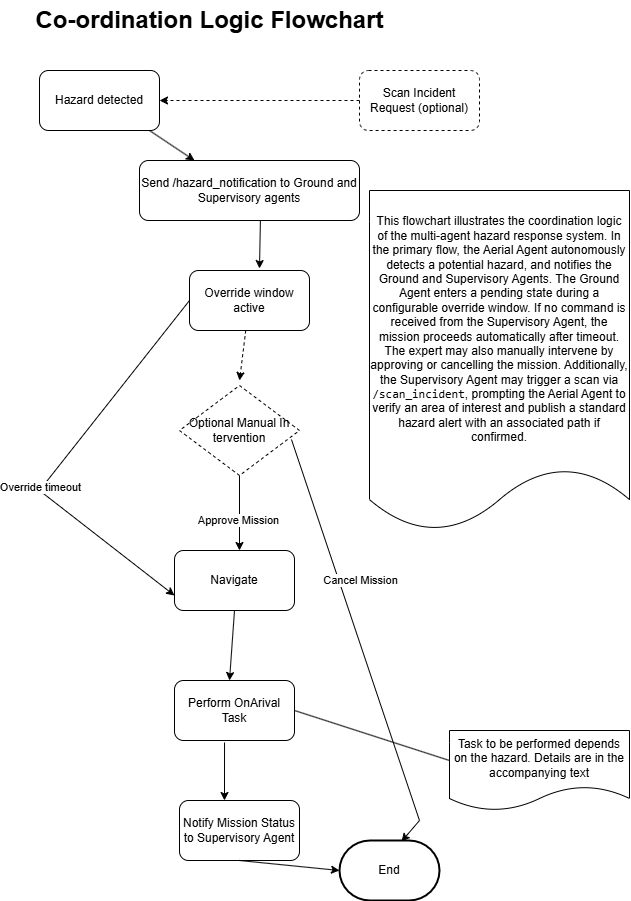

The diagram above was exported from draw.io. Its source (the exported page's mxGraphModel, read from the mxfile embedded in the PNG):
<mxGraphModel dx="1848" dy="1185" grid="1" gridSize="10" guides="1" tooltips="1" connect="1" arrows="1" fold="1" page="1" pageScale="1" pageWidth="850" pageHeight="1100" math="0" shadow="0">
  <root>
    <mxCell id="aFT3yaKOgvd-vADRiMnr-0" />
    <mxCell id="aFT3yaKOgvd-vADRiMnr-1" parent="aFT3yaKOgvd-vADRiMnr-0" />
    <mxCell id="91JFlWl9PxTL7EX689pW-0" value="Hazard detected" style="rounded=1;whiteSpace=wrap;html=1;" parent="aFT3yaKOgvd-vADRiMnr-1" vertex="1">
      <mxGeometry x="230" y="140" width="120" height="60" as="geometry" />
    </mxCell>
    <mxCell id="91JFlWl9PxTL7EX689pW-1" value="Send /hazard_notification to Ground and Supervisory agents" style="rounded=1;whiteSpace=wrap;html=1;" parent="aFT3yaKOgvd-vADRiMnr-1" vertex="1">
      <mxGeometry x="330" y="230" width="220" height="60" as="geometry" />
    </mxCell>
    <mxCell id="91JFlWl9PxTL7EX689pW-2" value="Override window active" style="rounded=1;whiteSpace=wrap;html=1;" parent="aFT3yaKOgvd-vADRiMnr-1" vertex="1">
      <mxGeometry x="380" y="340" width="120" height="60" as="geometry" />
    </mxCell>
    <mxCell id="91JFlWl9PxTL7EX689pW-3" value="Optional Manual In tervention" style="rhombus;whiteSpace=wrap;html=1;dashed=1;" parent="aFT3yaKOgvd-vADRiMnr-1" vertex="1">
      <mxGeometry x="370" y="455" width="120" height="90" as="geometry" />
    </mxCell>
    <mxCell id="91JFlWl9PxTL7EX689pW-4" value="Navigate" style="rounded=1;whiteSpace=wrap;html=1;" parent="aFT3yaKOgvd-vADRiMnr-1" vertex="1">
      <mxGeometry x="365" y="620" width="120" height="60" as="geometry" />
    </mxCell>
    <mxCell id="91JFlWl9PxTL7EX689pW-5" value="Perform OnArival Task" style="rounded=1;whiteSpace=wrap;html=1;" parent="aFT3yaKOgvd-vADRiMnr-1" vertex="1">
      <mxGeometry x="365" y="750" width="120" height="60" as="geometry" />
    </mxCell>
    <mxCell id="91JFlWl9PxTL7EX689pW-7" value="Scan Incident Request (optional)" style="rounded=1;whiteSpace=wrap;html=1;dashed=1;" parent="aFT3yaKOgvd-vADRiMnr-1" vertex="1">
      <mxGeometry x="550" y="140" width="120" height="60" as="geometry" />
    </mxCell>
    <mxCell id="91JFlWl9PxTL7EX689pW-8" value="" style="endArrow=classic;html=1;rounded=0;exitX=0.5;exitY=1;exitDx=0;exitDy=0;" parent="aFT3yaKOgvd-vADRiMnr-1" source="91JFlWl9PxTL7EX689pW-3" edge="1">
      <mxGeometry width="50" height="50" relative="1" as="geometry">
        <mxPoint x="367.04" y="536.02" as="sourcePoint" />
        <mxPoint x="430" y="620" as="targetPoint" />
      </mxGeometry>
    </mxCell>
    <mxCell id="91JFlWl9PxTL7EX689pW-9" value="Approve Mission" style="edgeLabel;html=1;align=center;verticalAlign=middle;resizable=0;points=[];" parent="91JFlWl9PxTL7EX689pW-8" vertex="1" connectable="0">
      <mxGeometry x="0.1683" y="-2" relative="1" as="geometry">
        <mxPoint as="offset" />
      </mxGeometry>
    </mxCell>
    <mxCell id="91JFlWl9PxTL7EX689pW-10" value="" style="endArrow=classic;html=1;rounded=0;entryX=0.62;entryY=0.017;entryDx=0;entryDy=0;entryPerimeter=0;exitX=0.933;exitY=0.6;exitDx=0;exitDy=0;exitPerimeter=0;" parent="aFT3yaKOgvd-vADRiMnr-1" target="91JFlWl9PxTL7EX689pW-12" edge="1" source="91JFlWl9PxTL7EX689pW-3">
      <mxGeometry width="50" height="50" relative="1" as="geometry">
        <mxPoint x="490" y="540" as="sourcePoint" />
        <mxPoint x="630" y="540" as="targetPoint" />
        <Array as="points">
          <mxPoint x="610" y="890" />
        </Array>
      </mxGeometry>
    </mxCell>
    <mxCell id="91JFlWl9PxTL7EX689pW-11" value="Cancel Mission" style="edgeLabel;html=1;align=center;verticalAlign=middle;resizable=0;points=[];" parent="91JFlWl9PxTL7EX689pW-10" vertex="1" connectable="0">
      <mxGeometry x="-0.3091" y="-1" relative="1" as="geometry">
        <mxPoint x="22" as="offset" />
      </mxGeometry>
    </mxCell>
    <mxCell id="91JFlWl9PxTL7EX689pW-12" value="End" style="strokeWidth=2;html=1;shape=mxgraph.flowchart.terminator;whiteSpace=wrap;" parent="aFT3yaKOgvd-vADRiMnr-1" vertex="1">
      <mxGeometry x="530" y="910" width="100" height="60" as="geometry" />
    </mxCell>
    <mxCell id="91JFlWl9PxTL7EX689pW-14" value="Notify Mission Status to Supervisory Agent" style="rounded=1;whiteSpace=wrap;html=1;" parent="aFT3yaKOgvd-vADRiMnr-1" vertex="1">
      <mxGeometry x="370" y="870" width="120" height="60" as="geometry" />
    </mxCell>
    <mxCell id="91JFlWl9PxTL7EX689pW-17" value="" style="endArrow=classic;html=1;rounded=0;entryX=0.25;entryY=0;entryDx=0;entryDy=0;" parent="aFT3yaKOgvd-vADRiMnr-1" target="91JFlWl9PxTL7EX689pW-1" edge="1">
      <mxGeometry width="50" height="50" relative="1" as="geometry">
        <mxPoint x="340" y="200" as="sourcePoint" />
        <mxPoint x="390" y="150" as="targetPoint" />
      </mxGeometry>
    </mxCell>
    <mxCell id="91JFlWl9PxTL7EX689pW-19" value="" style="endArrow=classic;html=1;rounded=0;entryX=0.75;entryY=0;entryDx=0;entryDy=0;exitX=0.595;exitY=1.033;exitDx=0;exitDy=0;exitPerimeter=0;" parent="aFT3yaKOgvd-vADRiMnr-1" edge="1">
      <mxGeometry width="50" height="50" relative="1" as="geometry">
        <mxPoint x="450.9000000000001" y="290" as="sourcePoint" />
        <mxPoint x="450" y="338.02" as="targetPoint" />
      </mxGeometry>
    </mxCell>
    <mxCell id="91JFlWl9PxTL7EX689pW-20" value="" style="endArrow=classic;html=1;rounded=0;exitX=0;exitY=0.5;exitDx=0;exitDy=0;entryX=0;entryY=0.75;entryDx=0;entryDy=0;" parent="aFT3yaKOgvd-vADRiMnr-1" source="91JFlWl9PxTL7EX689pW-2" target="91JFlWl9PxTL7EX689pW-4" edge="1">
      <mxGeometry width="50" height="50" relative="1" as="geometry">
        <mxPoint x="180" y="500" as="sourcePoint" />
        <mxPoint x="230" y="450" as="targetPoint" />
        <Array as="points">
          <mxPoint x="230" y="560" />
        </Array>
      </mxGeometry>
    </mxCell>
    <mxCell id="91JFlWl9PxTL7EX689pW-21" value="Override timeout" style="edgeLabel;html=1;align=center;verticalAlign=middle;resizable=0;points=[];" parent="91JFlWl9PxTL7EX689pW-20" vertex="1" connectable="0">
      <mxGeometry x="0.1559" y="-2" relative="1" as="geometry">
        <mxPoint as="offset" />
      </mxGeometry>
    </mxCell>
    <mxCell id="91JFlWl9PxTL7EX689pW-22" value="" style="endArrow=classic;html=1;rounded=0;exitX=0.5;exitY=1;exitDx=0;exitDy=0;" parent="aFT3yaKOgvd-vADRiMnr-1" source="91JFlWl9PxTL7EX689pW-4" edge="1">
      <mxGeometry width="50" height="50" relative="1" as="geometry">
        <mxPoint x="270" y="830" as="sourcePoint" />
        <mxPoint x="420" y="750" as="targetPoint" />
      </mxGeometry>
    </mxCell>
    <mxCell id="91JFlWl9PxTL7EX689pW-28" value="" style="endArrow=classic;html=1;rounded=0;exitX=0;exitY=0.5;exitDx=0;exitDy=0;entryX=1;entryY=0.5;entryDx=0;entryDy=0;dashed=1;" parent="aFT3yaKOgvd-vADRiMnr-1" source="91JFlWl9PxTL7EX689pW-7" target="91JFlWl9PxTL7EX689pW-0" edge="1">
      <mxGeometry width="50" height="50" relative="1" as="geometry">
        <mxPoint x="670" y="300" as="sourcePoint" />
        <mxPoint x="720" y="250" as="targetPoint" />
      </mxGeometry>
    </mxCell>
    <mxCell id="91JFlWl9PxTL7EX689pW-29" value="Co-ordination Logic Flowchart" style="text;strokeColor=none;fillColor=none;html=1;fontSize=24;fontStyle=1;verticalAlign=middle;align=center;" parent="aFT3yaKOgvd-vADRiMnr-1" vertex="1">
      <mxGeometry x="350" y="70" width="100" height="40" as="geometry" />
    </mxCell>
    <mxCell id="91JFlWl9PxTL7EX689pW-30" value="" style="endArrow=classic;html=1;rounded=0;dashed=1;" parent="aFT3yaKOgvd-vADRiMnr-1" source="91JFlWl9PxTL7EX689pW-2" edge="1">
      <mxGeometry width="50" height="50" relative="1" as="geometry">
        <mxPoint x="520" y="500" as="sourcePoint" />
        <mxPoint x="430" y="450" as="targetPoint" />
      </mxGeometry>
    </mxCell>
    <mxCell id="91JFlWl9PxTL7EX689pW-31" value="&lt;p&gt;This flowchart illustrates the coordination logic of the multi-agent hazard response system. In the primary flow, the Aerial Agent autonomously detects a potential hazard, and notifies the Ground and Supervisory Agents. The Ground Agent enters a pending state during a configurable override window. If no command is received from the Supervisory Agent, the mission proceeds automatically after timeout. The expert may also manually intervene by approving or cancelling the mission. Additionally, the Supervisory Agent may trigger a scan via &lt;code data-end=&quot;839&quot; data-start=&quot;823&quot;&gt;/scan_incident&lt;/code&gt;, prompting the Aerial Agent to verify an area of interest and publish a standard hazard alert with an associated path if confirmed.&lt;/p&gt;" style="shape=document;whiteSpace=wrap;html=1;boundedLbl=1;size=0.18181818181818182;" parent="aFT3yaKOgvd-vADRiMnr-1" vertex="1">
      <mxGeometry x="560" y="260" width="260" height="340" as="geometry" />
    </mxCell>
    <mxCell id="B2OIPUlh4Ge3U4IGqi49-5" value="" style="endArrow=classic;html=1;rounded=0;exitX=0.5;exitY=1;exitDx=0;exitDy=0;entryX=0;entryY=0.5;entryDx=0;entryDy=0;entryPerimeter=0;" parent="aFT3yaKOgvd-vADRiMnr-1" source="91JFlWl9PxTL7EX689pW-14" target="91JFlWl9PxTL7EX689pW-12" edge="1">
      <mxGeometry width="50" height="50" relative="1" as="geometry">
        <mxPoint x="400" y="1340" as="sourcePoint" />
        <mxPoint x="450" y="1290" as="targetPoint" />
      </mxGeometry>
    </mxCell>
    <mxCell id="lHJjTrdd1v8VutBRRD-l-0" value="Task to be performed depends on the hazard. Details are in the accompanying text" style="shape=document;whiteSpace=wrap;html=1;boundedLbl=1;" parent="aFT3yaKOgvd-vADRiMnr-1" vertex="1">
      <mxGeometry x="640" y="800" width="180" height="80" as="geometry" />
    </mxCell>
    <mxCell id="lHJjTrdd1v8VutBRRD-l-1" value="" style="endArrow=none;html=1;rounded=0;exitX=1;exitY=0.5;exitDx=0;exitDy=0;" parent="aFT3yaKOgvd-vADRiMnr-1" source="91JFlWl9PxTL7EX689pW-5" edge="1">
      <mxGeometry width="50" height="50" relative="1" as="geometry">
        <mxPoint x="590" y="880" as="sourcePoint" />
        <mxPoint x="640" y="830" as="targetPoint" />
      </mxGeometry>
    </mxCell>
    <mxCell id="ovvI8rnPo5vECaOXUrIN-1" value="" style="endArrow=classic;html=1;rounded=0;exitX=0.417;exitY=1.033;exitDx=0;exitDy=0;exitPerimeter=0;" edge="1" parent="aFT3yaKOgvd-vADRiMnr-1" source="91JFlWl9PxTL7EX689pW-5">
      <mxGeometry width="50" height="50" relative="1" as="geometry">
        <mxPoint x="400" y="890" as="sourcePoint" />
        <mxPoint x="415" y="870" as="targetPoint" />
      </mxGeometry>
    </mxCell>
  </root>
</mxGraphModel>